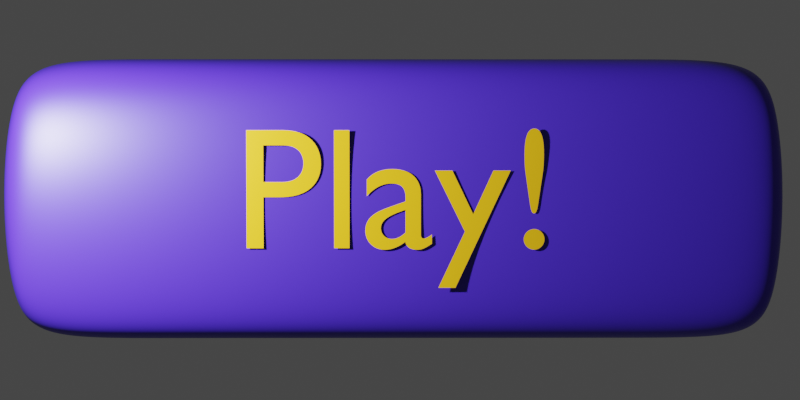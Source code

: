 # Source: play_button.blend  (saved by Blender 2.83.19; exported with 4.5.12 LTS)
import bpy
from mathutils import Matrix  # noqa: F401  (used for matrix-valued properties, if any)

bpy.ops.wm.read_factory_settings(use_empty=True)
scene = bpy.context.scene
scene.name = 'Scene'

# ---- collections
col_collection = bpy.data.collections.new('Collection'); scene.collection.children.link(col_collection)

# ---- materials (node trees are filled in below, after node groups)
mat_material = bpy.data.materials.new('Material')
mat_material.alpha_threshold = 0.0
mat_material.use_transparent_shadow = False
mat_material.line_color = (0.0, 0.0, 0.0, 1.0)
mat_material_001 = bpy.data.materials.new('Material.001')
mat_material_001.use_transparent_shadow = False

# ---- material node trees
mat_material.use_nodes = True; mat_material.node_tree.nodes.clear()
_N = mat_material.node_tree.nodes; _L = mat_material.node_tree.links
n0 = _N.new('ShaderNodeOutputMaterial'); n0.name = 'Material Output'; n0.location = (300, 300)
n1 = _N.new('ShaderNodeBsdfPrincipled'); n1.name = 'Principled BSDF'; n1.location = (10, 300)
n1.distribution = 'GGX'
n1.subsurface_method = 'BURLEY'
n1.inputs[0].default_value = (0.05174, 0.02004, 0.4969, 1.0)
n1.inputs[2].default_value = 0.4
n1.inputs[3].default_value = 1.45
n1.inputs[27].default_value = (0.0, 0.0, 0.0, 1.0)
n1.inputs[28].default_value = 1.0
_L.new(n1.outputs[0], n0.inputs[0])
n0.is_active_output = True
mat_material_001.use_nodes = True; mat_material_001.node_tree.nodes.clear()
_N = mat_material_001.node_tree.nodes; _L = mat_material_001.node_tree.links
n0 = _N.new('ShaderNodeBsdfPrincipled'); n0.name = 'Principled BSDF'; n0.location = (10, 300)
n0.distribution = 'GGX'
n0.subsurface_method = 'BURLEY'
n0.inputs[0].default_value = (0.8, 0.4197, 0.0, 1.0)
n0.inputs[3].default_value = 1.45
n0.inputs[27].default_value = (0.0, 0.0, 0.0, 1.0)
n0.inputs[28].default_value = 1.0
n1 = _N.new('ShaderNodeOutputMaterial'); n1.name = 'Material Output'; n1.location = (300, 300)
_L.new(n0.outputs[0], n1.inputs[0])
n1.is_active_output = True

# ---- world
world_world = bpy.data.worlds.new('World'); scene.world = world_world
world_world.use_nodes = True; world_world.node_tree.nodes.clear()
_N = world_world.node_tree.nodes; _L = world_world.node_tree.links
n0 = _N.new('ShaderNodeOutputWorld'); n0.name = 'World Output'; n0.location = (300, 300)
n1 = _N.new('ShaderNodeBackground'); n1.name = 'Background'; n1.location = (10, 300)
n1.inputs[0].default_value = (0.05088, 0.05088, 0.05088, 1.0)
_L.new(n1.outputs[0], n0.inputs[0])
n0.is_active_output = True
world_world.color = (0.05088, 0.05088, 0.05088)
world_world.use_sun_shadow = False
world_world.sun_shadow_jitter_overblur = 0.0

# ---- cameras
cam_camera = bpy.data.cameras.new('Camera')
cam_camera.clip_end = 100.0
cam_camera.lens = 80.0
cam_camera.ortho_scale = 7.314

# ---- lights
light_light = bpy.data.lights.new('Light', 'POINT')
light_light.transmission_factor = 0.0
light_light.energy = 1000.0
light_light.shadow_soft_size = 0.1
light_light.shadow_maximum_resolution = 0.006
light_light.use_absolute_resolution = True

# ---- meshes
me_cube = bpy.data.meshes.new('Cube')
me_cube.from_pydata([(1.329, 1.0, 0.7418), (1.329, 1.0, -0.7418), (1.329, -1.0, 0.7418), (1.329, -1.0, -0.7418), (-1.327, 1.0, 0.7418), (-1.327, 1.0, -0.7418), (-1.327, -1.0, 0.7418), (-1.327, -1.0, -0.7418), (1.11, 1.0, -0.7418), (1.11, -1.0, 0.7418), (1.11, -1.0, -0.7418), (1.11, 1.0, 0.7418), (-1.086, 1.0, -0.7418), (-1.086, -1.0, 0.7418), (-1.086, -1.0, -0.7418), (-1.086, 1.0, 0.7418), (-1.327, -0.6956, -0.7418), (1.329, -0.6956, 0.7418), (-1.327, -0.6956, 0.7418), (1.329, -0.6956, -0.7418), (1.11, -0.6956, -0.7418), (1.11, -0.6956, 0.7418), (-1.086, -0.6956, -0.7418), (-1.086, -0.6956, 0.7418)], [], [(23, 18, 6, 13), (14, 13, 6, 7), (16, 18, 4, 5), (20, 19, 3, 10), (19, 17, 2, 3), (8, 11, 0, 1), (12, 15, 11, 8), (22, 20, 10, 14), (3, 2, 9, 10), (17, 21, 9, 2), (16, 22, 14, 7), (5, 4, 15, 12), (10, 9, 13, 14), (21, 23, 13, 9), (11, 15, 23, 21), (5, 12, 22, 16), (0, 11, 21, 17), (12, 8, 20, 22), (1, 0, 17, 19), (8, 1, 19, 20), (7, 6, 18, 16), (15, 4, 18, 23)])
me_cube.polygons.foreach_set('use_smooth', [True] * 22)
_uv = me_cube.uv_layers.new(name='UVMap')
_uv.uv.foreach_set('vector', [0.8523, 0.712, 0.875, 0.712, 0.875, 0.75, 0.8523, 0.75, 0.375, 0.9773, 0.625, 0.9773, 0.625, 1.0, 0.375, 1.0, 0.375, 0.03805, 0.625, 0.03805, 0.625, 0.25, 0.375, 0.25, 0.3543, 0.712, 0.375, 0.712, 0.375, 0.75, 0.3543, 0.75, 0.375, 0.712, 0.625, 0.712, 0.625, 0.75, 0.375, 0.75, 0.375, 0.4793, 0.625, 0.4793, 0.625, 0.5, 0.375, 0.5, 0.375, 0.2727, 0.625, 0.2727, 0.625, 0.4793, 0.375, 0.4793, 0.1477, 0.712, 0.3543, 0.712, 0.3543, 0.75, 0.1477, 0.75, 0.375, 0.75, 0.625, 0.75, 0.625, 0.7707, 0.375, 0.7707, 0.625, 0.712, 0.6457, 0.712, 0.6457, 0.75, 0.625, 0.75, 0.125, 0.712, 0.1477, 0.712, 0.1477, 0.75, 0.125, 0.75, 0.375, 0.25, 0.625, 0.25, 0.625, 0.2727, 0.375, 0.2727, 0.375, 0.7707, 0.625, 0.7707, 0.625, 0.9773, 0.375, 0.9773, 0.6457, 0.712, 0.8523, 0.712, 0.8523, 0.75, 0.6457, 0.75, 0.6457, 0.5, 0.8523, 0.5, 0.8523, 0.712, 0.6457, 0.712, 0.125, 0.5, 0.1477, 0.5, 0.1477, 0.712, 0.125, 0.712, 0.625, 0.5, 0.6457, 0.5, 0.6457, 0.712, 0.625, 0.712, 0.1477, 0.5, 0.3543, 0.5, 0.3543, 0.712, 0.1477, 0.712, 0.375, 0.5, 0.625, 0.5, 0.625, 0.712, 0.375, 0.712, 0.3543, 0.5, 0.375, 0.5, 0.375, 0.712, 0.3543, 0.712, 0.375, 0.0, 0.625, 0.0, 0.625, 0.03805, 0.375, 0.03805, 0.8523, 0.5, 0.875, 0.5, 0.875, 0.712, 0.8523, 0.712])
me_cube.materials.append(mat_material)
me_cube.use_remesh_preserve_volume = False
me_cube.use_remesh_preserve_attributes = False
me_cube.use_mirror_vertex_groups = False
me_cube.update()

# ---- curves / text
txt_text = bpy.data.curves.new('Text', 'FONT')
txt_text.dimensions = '2D'
txt_text.body = 'Play!'
txt_text.materials.append(mat_material_001)
txt_text.use_path_clamp = True

# ---- objects
ob_cube = bpy.data.objects.new('Cube', me_cube)
ob_light = bpy.data.objects.new('Light', light_light)
ob_camera = bpy.data.objects.new('Camera', cam_camera)
ob_text = bpy.data.objects.new('Text', txt_text)

# ---- transforms, parenting, visibility, modifiers, constraints
ob_cube.location = (0.9181, 1.312, 0.265)
ob_cube.scale = (1.739, 1.127, 1.127)
ob_cube.lock_rotations_4d = False
ob_cube.empty_display_type = 'ARROWS'
ob_cube.lineart.crease_threshold = 0.0
_m = ob_cube.modifiers.new('Subdivision', 'SUBSURF')
_m.uv_smooth = 'PRESERVE_CORNERS'
_m.levels = 5
_m.render_levels = 5
ob_light.location = (-1.628, -1.776, 1.063)
ob_light.rotation_euler = (0.6503, 0.05522, 1.866)
ob_light.lock_rotations_4d = False
ob_light.empty_display_type = 'ARROWS'
ob_light.color = (0.0, 0.0, 0.0, 0.0)
ob_light.lineart.crease_threshold = 0.0
ob_camera.location = (0.8917, -10.05, 0.8096)
ob_camera.rotation_euler = (1.519, -5.944e-06, -0.00624)
ob_camera.lock_rotations_4d = False
ob_camera.empty_display_type = 'ARROWS'
ob_camera.color = (0.0, 0.0, 0.0, 0.0)
ob_camera.display_type = 'WIRE'
ob_camera.lineart.crease_threshold = 0.0
ob_text.location = (0.0, 0.1889, 0.0)
ob_text.rotation_euler = (1.571, -0.0, 0.0)
ob_text.lineart.crease_threshold = 0.0

# ---- collection membership
col_collection.objects.link(ob_cube)
col_collection.objects.link(ob_light)
col_collection.objects.link(ob_camera)
col_collection.objects.link(ob_text)

# ---- scene / render settings (as saved in the file)
scene.camera = ob_camera
scene.frame_start = 1; scene.frame_end = 250; scene.frame_set(2)
scene.render.engine = 'BLENDER_EEVEE_NEXT'
scene.render.resolution_x = 200
scene.render.resolution_y = 100
scene.render.film_transparent = True
scene.cycles.use_denoising = False
scene.cycles.samples = 128
scene.cycles.sampling_pattern = 'TABULATED_SOBOL'
scene.cycles.use_adaptive_sampling = False
scene.cycles.use_light_tree = False
scene.eevee.use_gtao = True
scene.view_settings.view_transform = 'Filmic'
bpy.context.view_layer.update()
